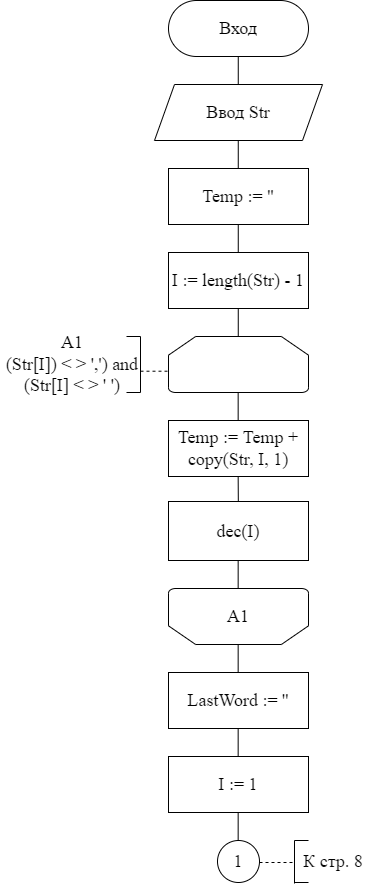

The diagram above was exported from draw.io. Its source (the exported page's mxGraphModel, read from the mxfile embedded in the PNG):
<mxGraphModel dx="1422" dy="762" grid="1" gridSize="14" guides="1" tooltips="1" connect="1" arrows="1" fold="1" page="1" pageScale="1" pageWidth="827" pageHeight="1169" math="0" shadow="0">
  <root>
    <mxCell id="0" />
    <mxCell id="1" parent="0" />
    <mxCell id="rnhRpeJXhlQQacCMqh-E-2" value="&lt;span style=&quot;font-size: 18px&quot;&gt;Вход&lt;/span&gt;" style="rounded=1;whiteSpace=wrap;html=1;fontFamily=Times New Roman;fontSize=16;arcSize=50;" parent="1" vertex="1">
      <mxGeometry x="364" y="144" width="140" height="56" as="geometry" />
    </mxCell>
    <mxCell id="rnhRpeJXhlQQacCMqh-E-3" value="Ввод Str" style="shape=parallelogram;perimeter=parallelogramPerimeter;whiteSpace=wrap;html=1;fixedSize=1;fontFamily=Times New Roman;fontSize=18;" parent="1" vertex="1">
      <mxGeometry x="350" y="228" width="168" height="56" as="geometry" />
    </mxCell>
    <mxCell id="rnhRpeJXhlQQacCMqh-E-4" value="Temp := ''" style="rounded=0;whiteSpace=wrap;html=1;fontFamily=Times New Roman;fontSize=18;" parent="1" vertex="1">
      <mxGeometry x="364" y="312" width="140" height="56" as="geometry" />
    </mxCell>
    <mxCell id="rnhRpeJXhlQQacCMqh-E-5" value="I := length(Str) - 1" style="rounded=0;whiteSpace=wrap;html=1;fontFamily=Times New Roman;fontSize=18;" parent="1" vertex="1">
      <mxGeometry x="364" y="396" width="140" height="56" as="geometry" />
    </mxCell>
    <mxCell id="rnhRpeJXhlQQacCMqh-E-6" value="" style="strokeWidth=1;html=1;shape=mxgraph.flowchart.loop_limit;whiteSpace=wrap;fontFamily=Times New Roman;fontSize=18;strokeColor=default;" parent="1" vertex="1">
      <mxGeometry x="364" y="480" width="140" height="56" as="geometry" />
    </mxCell>
    <mxCell id="rnhRpeJXhlQQacCMqh-E-7" value="" style="endArrow=none;dashed=1;html=1;rounded=0;fontFamily=Times New Roman;fontSize=18;" parent="1" edge="1">
      <mxGeometry width="50" height="50" relative="1" as="geometry">
        <mxPoint x="336" y="514.71" as="sourcePoint" />
        <mxPoint x="364" y="514.71" as="targetPoint" />
      </mxGeometry>
    </mxCell>
    <mxCell id="rnhRpeJXhlQQacCMqh-E-8" value="" style="endArrow=none;html=1;rounded=0;fontFamily=Times New Roman;fontSize=18;" parent="1" edge="1">
      <mxGeometry width="50" height="50" relative="1" as="geometry">
        <mxPoint x="336" y="536" as="sourcePoint" />
        <mxPoint x="336" y="480" as="targetPoint" />
      </mxGeometry>
    </mxCell>
    <mxCell id="rnhRpeJXhlQQacCMqh-E-9" value="" style="endArrow=none;html=1;rounded=0;fontFamily=Times New Roman;fontSize=18;" parent="1" edge="1">
      <mxGeometry width="50" height="50" relative="1" as="geometry">
        <mxPoint x="322" y="536" as="sourcePoint" />
        <mxPoint x="336" y="536" as="targetPoint" />
      </mxGeometry>
    </mxCell>
    <mxCell id="rnhRpeJXhlQQacCMqh-E-10" value="" style="endArrow=none;html=1;rounded=0;fontFamily=Times New Roman;fontSize=18;" parent="1" edge="1">
      <mxGeometry width="50" height="50" relative="1" as="geometry">
        <mxPoint x="322" y="480" as="sourcePoint" />
        <mxPoint x="336" y="480" as="targetPoint" />
      </mxGeometry>
    </mxCell>
    <mxCell id="rnhRpeJXhlQQacCMqh-E-11" value="&lt;span&gt;А1&lt;/span&gt;&lt;br&gt;&lt;span&gt;(Str[I]) &amp;lt; &amp;gt; ',') and (Str[I] &amp;lt; &amp;gt; ' ')&lt;/span&gt;" style="text;html=1;strokeColor=none;fillColor=none;align=center;verticalAlign=middle;whiteSpace=wrap;rounded=0;fontFamily=Times New Roman;fontSize=18;" parent="1" vertex="1">
      <mxGeometry x="196" y="480" width="144" height="56" as="geometry" />
    </mxCell>
    <mxCell id="rnhRpeJXhlQQacCMqh-E-12" value="&lt;span lang=&quot;EN-US&quot; style=&quot;font-family: &amp;#34;times new roman&amp;#34; , serif&quot;&gt;&lt;font style=&quot;font-size: 18px&quot;&gt;Temp := Temp + copy(Str, I, 1)&lt;/font&gt;&lt;/span&gt;" style="rounded=0;whiteSpace=wrap;html=1;fontFamily=Times New Roman;fontSize=18;" parent="1" vertex="1">
      <mxGeometry x="364" y="564" width="140" height="56" as="geometry" />
    </mxCell>
    <mxCell id="rnhRpeJXhlQQacCMqh-E-13" value="&lt;font face=&quot;times new roman, serif&quot;&gt;dec(I)&lt;/font&gt;" style="rounded=0;whiteSpace=wrap;html=1;fontFamily=Times New Roman;fontSize=18;" parent="1" vertex="1">
      <mxGeometry x="364" y="645" width="140" height="59" as="geometry" />
    </mxCell>
    <mxCell id="rnhRpeJXhlQQacCMqh-E-15" value="&lt;font face=&quot;times new roman, serif&quot;&gt;LastWord := ''&lt;/font&gt;" style="rounded=0;whiteSpace=wrap;html=1;fontFamily=Times New Roman;fontSize=18;" parent="1" vertex="1">
      <mxGeometry x="364" y="816" width="140" height="56" as="geometry" />
    </mxCell>
    <mxCell id="rnhRpeJXhlQQacCMqh-E-16" value="&lt;font face=&quot;times new roman, serif&quot;&gt;I := 1&lt;/font&gt;" style="rounded=0;whiteSpace=wrap;html=1;fontFamily=Times New Roman;fontSize=18;" parent="1" vertex="1">
      <mxGeometry x="364" y="900" width="140" height="56" as="geometry" />
    </mxCell>
    <mxCell id="rnhRpeJXhlQQacCMqh-E-19" value="А1" style="strokeWidth=1;html=1;shape=mxgraph.flowchart.loop_limit;whiteSpace=wrap;fontFamily=Times New Roman;fontSize=18;strokeColor=default;flipV=1;" parent="1" vertex="1">
      <mxGeometry x="364" y="732" width="140" height="56" as="geometry" />
    </mxCell>
    <mxCell id="rnhRpeJXhlQQacCMqh-E-20" value="1" style="ellipse;whiteSpace=wrap;html=1;aspect=fixed;fontFamily=Times New Roman;fontSize=18;strokeColor=default;strokeWidth=1;" parent="1" vertex="1">
      <mxGeometry x="413" y="984" width="42" height="42" as="geometry" />
    </mxCell>
    <mxCell id="rnhRpeJXhlQQacCMqh-E-21" value="" style="endArrow=none;html=1;rounded=0;fontFamily=Times New Roman;fontSize=18;" parent="1" edge="1">
      <mxGeometry width="50" height="50" relative="1" as="geometry">
        <mxPoint x="433.76" y="228" as="sourcePoint" />
        <mxPoint x="433.76" y="200" as="targetPoint" />
      </mxGeometry>
    </mxCell>
    <mxCell id="rnhRpeJXhlQQacCMqh-E-22" value="" style="endArrow=none;html=1;rounded=0;fontFamily=Times New Roman;fontSize=18;" parent="1" edge="1">
      <mxGeometry width="50" height="50" relative="1" as="geometry">
        <mxPoint x="433.76" y="312" as="sourcePoint" />
        <mxPoint x="433.76" y="284" as="targetPoint" />
      </mxGeometry>
    </mxCell>
    <mxCell id="rnhRpeJXhlQQacCMqh-E-23" value="" style="endArrow=none;html=1;rounded=0;fontFamily=Times New Roman;fontSize=18;" parent="1" edge="1">
      <mxGeometry width="50" height="50" relative="1" as="geometry">
        <mxPoint x="433.75999999999993" y="396" as="sourcePoint" />
        <mxPoint x="433.75999999999993" y="368" as="targetPoint" />
      </mxGeometry>
    </mxCell>
    <mxCell id="rnhRpeJXhlQQacCMqh-E-24" value="" style="endArrow=none;html=1;rounded=0;fontFamily=Times New Roman;fontSize=18;" parent="1" edge="1">
      <mxGeometry width="50" height="50" relative="1" as="geometry">
        <mxPoint x="433.75999999999993" y="480" as="sourcePoint" />
        <mxPoint x="433.75999999999993" y="452" as="targetPoint" />
      </mxGeometry>
    </mxCell>
    <mxCell id="rnhRpeJXhlQQacCMqh-E-26" value="" style="endArrow=none;html=1;rounded=0;fontFamily=Times New Roman;fontSize=18;" parent="1" edge="1">
      <mxGeometry width="50" height="50" relative="1" as="geometry">
        <mxPoint x="433.6599999999999" y="564" as="sourcePoint" />
        <mxPoint x="433.6599999999999" y="536" as="targetPoint" />
      </mxGeometry>
    </mxCell>
    <mxCell id="rnhRpeJXhlQQacCMqh-E-27" value="" style="endArrow=none;html=1;rounded=0;fontFamily=Times New Roman;fontSize=18;" parent="1" source="rnhRpeJXhlQQacCMqh-E-13" edge="1">
      <mxGeometry width="50" height="50" relative="1" as="geometry">
        <mxPoint x="434" y="648" as="sourcePoint" />
        <mxPoint x="433.6599999999999" y="620" as="targetPoint" />
      </mxGeometry>
    </mxCell>
    <mxCell id="rnhRpeJXhlQQacCMqh-E-28" value="" style="endArrow=none;html=1;rounded=0;fontFamily=Times New Roman;fontSize=18;" parent="1" edge="1">
      <mxGeometry width="50" height="50" relative="1" as="geometry">
        <mxPoint x="433.6599999999999" y="732.0000000000001" as="sourcePoint" />
        <mxPoint x="433.6599999999999" y="704" as="targetPoint" />
      </mxGeometry>
    </mxCell>
    <mxCell id="rnhRpeJXhlQQacCMqh-E-29" value="" style="endArrow=none;html=1;rounded=0;fontFamily=Times New Roman;fontSize=18;" parent="1" edge="1">
      <mxGeometry width="50" height="50" relative="1" as="geometry">
        <mxPoint x="433.6599999999999" y="816" as="sourcePoint" />
        <mxPoint x="433.6599999999999" y="788" as="targetPoint" />
      </mxGeometry>
    </mxCell>
    <mxCell id="rnhRpeJXhlQQacCMqh-E-30" value="" style="endArrow=none;html=1;rounded=0;fontFamily=Times New Roman;fontSize=18;" parent="1" edge="1">
      <mxGeometry width="50" height="50" relative="1" as="geometry">
        <mxPoint x="433.6599999999999" y="900" as="sourcePoint" />
        <mxPoint x="433.6599999999999" y="872" as="targetPoint" />
      </mxGeometry>
    </mxCell>
    <mxCell id="rnhRpeJXhlQQacCMqh-E-31" value="" style="endArrow=none;html=1;rounded=0;fontFamily=Times New Roman;fontSize=18;" parent="1" edge="1">
      <mxGeometry width="50" height="50" relative="1" as="geometry">
        <mxPoint x="433.6599999999999" y="984" as="sourcePoint" />
        <mxPoint x="433.6599999999999" y="956" as="targetPoint" />
      </mxGeometry>
    </mxCell>
    <mxCell id="pqczjtoiqkqr07LUMdm2-1" value="" style="endArrow=none;dashed=1;html=1;rounded=0;fontFamily=Times New Roman;fontSize=18;" parent="1" edge="1">
      <mxGeometry width="50" height="50" relative="1" as="geometry">
        <mxPoint x="455" y="1006" as="sourcePoint" />
        <mxPoint x="490" y="1006" as="targetPoint" />
      </mxGeometry>
    </mxCell>
    <mxCell id="pqczjtoiqkqr07LUMdm2-2" value="" style="endArrow=none;html=1;rounded=0;fontFamily=Times New Roman;fontSize=18;" parent="1" edge="1">
      <mxGeometry width="50" height="50" relative="1" as="geometry">
        <mxPoint x="490" y="1027" as="sourcePoint" />
        <mxPoint x="490" y="984" as="targetPoint" />
      </mxGeometry>
    </mxCell>
    <mxCell id="pqczjtoiqkqr07LUMdm2-3" value="" style="endArrow=none;html=1;rounded=0;fontFamily=Times New Roman;fontSize=18;" parent="1" edge="1">
      <mxGeometry width="50" height="50" relative="1" as="geometry">
        <mxPoint x="490" y="984" as="sourcePoint" />
        <mxPoint x="504" y="984" as="targetPoint" />
      </mxGeometry>
    </mxCell>
    <mxCell id="pqczjtoiqkqr07LUMdm2-4" value="" style="endArrow=none;html=1;rounded=0;fontFamily=Times New Roman;fontSize=18;" parent="1" edge="1">
      <mxGeometry width="50" height="50" relative="1" as="geometry">
        <mxPoint x="504" y="1026" as="sourcePoint" />
        <mxPoint x="490" y="1026" as="targetPoint" />
      </mxGeometry>
    </mxCell>
    <mxCell id="pqczjtoiqkqr07LUMdm2-5" value="К стр. 8" style="text;html=1;strokeColor=none;fillColor=none;align=center;verticalAlign=middle;whiteSpace=wrap;rounded=0;fontFamily=Times New Roman;fontSize=18;" parent="1" vertex="1">
      <mxGeometry x="498" y="984" width="62" height="42" as="geometry" />
    </mxCell>
  </root>
</mxGraphModel>